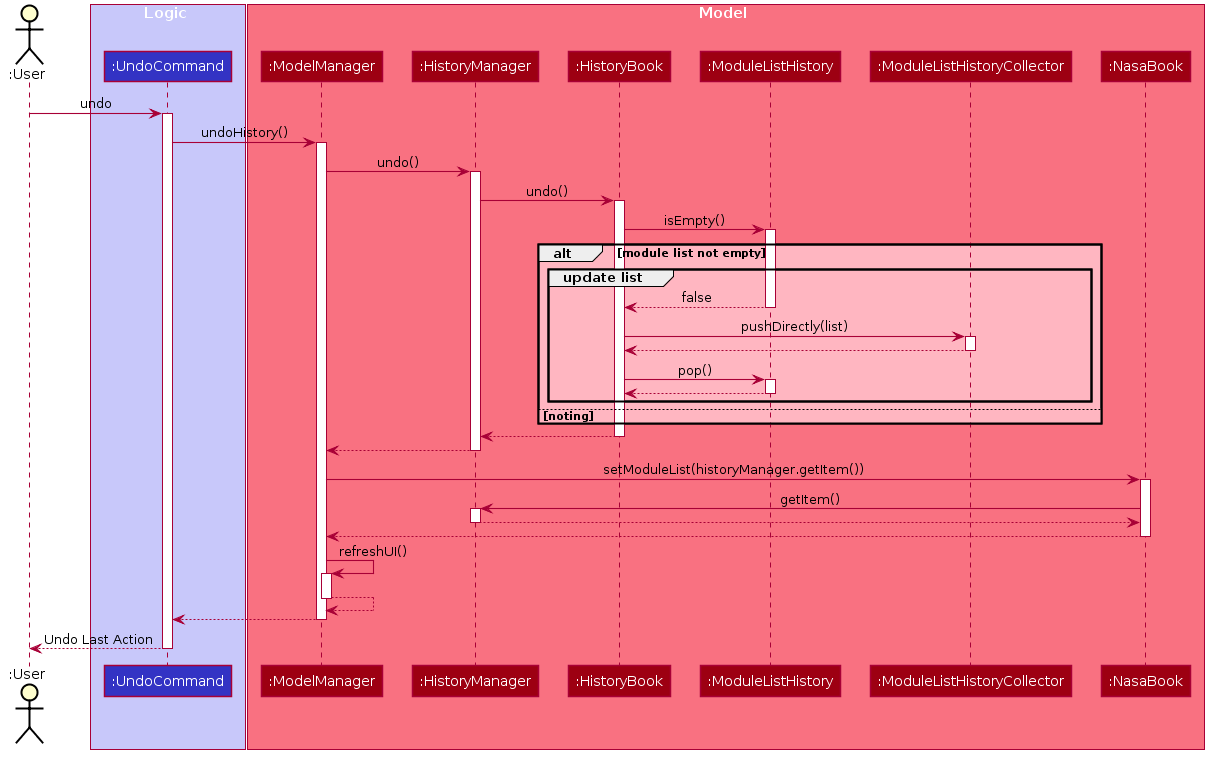

The diagram above was rendered by PlantUML. Its source (embedded in the PNG):
@startuml





skinparam BackgroundColor #FFFFFFF
skinparam Sequence {
    MessageAlign center
    BoxFontSize 15
    BoxPadding 0
    BoxFontColor #FFFFFF
    FontName Arial
}

skinparam Actor {
    BorderColor #000000
    Color #000000
    FontName Arial
}

skinparam Participant {
    FontColor #FFFFFFF
    Padding 20
}

skinparam MinClassWidth 50
skinparam ParticipantPadding 10
skinparam Shadowing false
skinparam DefaultTextAlignment center
skinparam packageStyle Rectangle

skinparam arrowColor #A80036
skinparam arrowThickness 1.1

autoactivate on
Actor ":User" as User

autoactivate on

box Logic #C8C8FA

participant ":UndoCommand" as UndoCommand #3333C4

User -> UndoCommand : undo
end box

box Model #F97181
participant ":ModelManager" as ModelManager #9D0012
participant ":HistoryManager" as HistoryManager #9D0012
participant ":HistoryBook" as HistoryBook #9D0012
participant ":ModuleListHistory" as ModuleListHistory #9D0012
participant ":ModuleListHistoryCollector" as ModuleListHistoryCollector #9D0012
participant ":NasaBook" as NasaBook #9D0012

UndoCommand -> ModelManager: undoHistory()



ModelManager -> HistoryManager: undo()

HistoryManager -> HistoryBook: undo()

HistoryBook -> ModuleListHistory: isEmpty()

alt #LightPink module list not empty
    group #LightPink update list
    return false
    HistoryBook -> ModuleListHistoryCollector: pushDirectly(list)
    return
    HistoryBook -> ModuleListHistory: pop()
    return 
    end
else noting
end
return
return
ModelManager -> NasaBook: setModuleList(historyManager.getItem())
NasaBook -> HistoryManager: getItem()
return 
return
ModelManager -> ModelManager: refreshUI()
return
return
return Undo Last Action


end box
@enduml